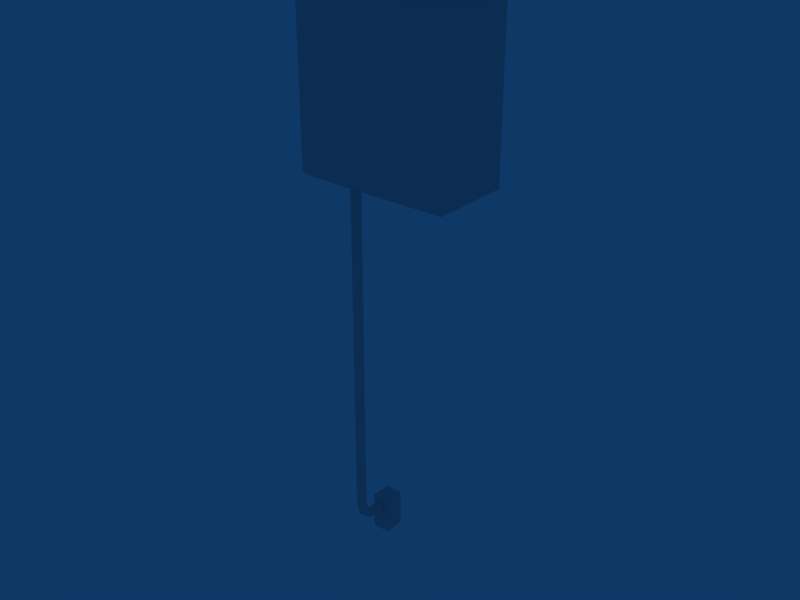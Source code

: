 # Source: fusebox_001.blend  (saved by Blender 5.0.119; exported with 4.5.12 LTS)
import bpy
from mathutils import Matrix  # noqa: F401  (used for matrix-valued properties, if any)

bpy.ops.wm.read_factory_settings(use_empty=True)
scene = bpy.context.scene
scene.name = 'Scene'

# ---- collections
col_collection_1 = bpy.data.collections.new('Collection 1'); scene.collection.children.link(col_collection_1)

# ---- materials (node trees are filled in below, after node groups)
mat_material = bpy.data.materials.new('Material')
mat_material.alpha_threshold = 0.0
mat_material.use_backface_culling_lightprobe_volume = False
mat_material.roughness = 0.5
mat_material.line_color = (0.0, 0.0, 0.0, 1.0)

# ---- material node trees
mat_material.use_nodes = True; mat_material.node_tree.nodes.clear()
_N = mat_material.node_tree.nodes; _L = mat_material.node_tree.links
n0 = _N.new('NodeFrame'); n0.name = 'Frame'; n0.location = (0, 0)
n0.label = 'Versioning: Use Nodes was removed'
n0.width = 150
n1 = _N.new('ShaderNodeOutputMaterial'); n1.name = 'Material Output'; n1.location = (480, 0)
n1.target = 'EEVEE'
n2 = _N.new('ShaderNodeBsdfPrincipled'); n2.name = 'Principled BSDF'; n2.location = (0, 0)
n2.subsurface_method = 'BURLEY'
n3 = _N.new('ShaderNodeOutputMaterial'); n3.name = 'Material Output.001'; n3.location = (450, 0)
n3.target = 'CYCLES'
n4 = _N.new('ShaderNodeBsdfDiffuse'); n4.name = 'Diffuse BSDF'; n4.location = (0, 0)
n1.parent = n0
n2.parent = n0
n3.parent = n0
n4.parent = n0
_L.new(n2.outputs[0], n1.inputs[0])
_L.new(n4.outputs[0], n3.inputs[0])
n1.is_active_output = True

# ---- world
world_world = bpy.data.worlds.new('World'); scene.world = world_world
world_world.use_nodes = True; world_world.node_tree.nodes.clear()
_N = world_world.node_tree.nodes; _L = world_world.node_tree.links
n0 = _N.new('ShaderNodeOutputWorld'); n0.name = 'World Output'; n0.location = (280, 0)
n1 = _N.new('ShaderNodeBackground'); n1.name = 'Background'; n1.location = (0, 0)
n1.inputs[0].default_value = (0.05656, 0.2208, 0.4, 1.0)
n2 = _N.new('NodeFrame'); n2.name = 'Frame'; n2.location = (0, 0)
n2.label = 'Versioning: Use Nodes was removed'
n2.width = 150
n0.parent = n2
n1.parent = n2
_L.new(n1.outputs[0], n0.inputs[0])
n0.is_active_output = True
world_world.color = (0.05656, 0.2208, 0.4)
world_world.use_sun_shadow = False
world_world.sun_shadow_jitter_overblur = 0.0
world_world.cycles.sampling_method = 'MANUAL'
world_world.cycles.sample_map_resolution = 256

# ---- meshes
me_cube = bpy.data.meshes.new('Cube')
me_cube.from_pydata([(0.7801, 0.5494, 5.142), (0.7801, -0.5669, 5.142), (-1.0, -0.5669, 5.142), (-1.0, 0.5494, 5.142), (0.7801, 0.5494, 6.985), (0.7801, -0.5669, 6.985), (-1.0, -0.5669, 6.985), (-1.0, 0.5494, 6.985), (-1.0, 0.5494, 7.051), (-1.0, -0.5014, 7.051), (0.7801, -0.5014, 7.051), (0.7801, 0.5494, 7.051), (0.5845, 0.5494, 7.07), (0.5845, 0.1858, 7.07), (-0.8044, 0.1858, 7.07), (-0.8044, 0.5494, 7.07), (-0.8044, 0.5494, 7.293), (-0.8044, 0.1858, 7.293), (0.5845, 0.1858, 7.293), (0.5845, 0.5494, 7.293), (0.5707, 0.5494, 7.352), (0.5707, 0.197, 7.352), (-0.7906, 0.197, 7.352), (-0.7906, 0.5494, 7.352), (-1.0, 0.5494, 5.057), (-1.0, -0.4425, 5.057), (0.7801, -0.4425, 5.057), (0.7801, 0.5494, 5.057), (-0.6238, -0.07267, 0.6158), (-0.6555, -0.1276, 0.6158), (-0.7189, -0.1276, 0.6158), (-0.7507, -0.07267, 0.6158), (-0.7189, -0.01773, 0.6158), (-0.6555, -0.01773, 0.6158), (-0.6238, -0.07267, 4.921), (-0.6555, -0.1276, 4.921), (-0.7189, -0.1276, 4.921), (-0.7507, -0.07267, 4.921), (-0.7189, -0.01773, 4.921), (-0.6555, -0.01773, 4.921), (-0.5981, -0.07267, 4.921), (-0.6427, -0.1498, 4.921), (-0.7318, -0.1498, 4.921), (-0.7763, -0.07267, 4.921), (-0.7318, 0.004497, 4.921), (-0.6427, 0.004497, 4.921), (-0.6427, -0.1498, 5.166), (-0.5981, -0.07267, 5.166), (-0.7318, -0.1498, 5.166), (-0.7763, -0.07267, 5.166), (-0.7318, 0.004497, 5.166), (-0.6427, 0.004497, 5.166), (-0.6238, -0.0334, 0.4744), (-0.6555, -0.08098, 0.4469), (-0.7189, -0.08098, 0.4469), (-0.7507, -0.0334, 0.4744), (-0.7189, 0.01418, 0.5019), (-0.6555, 0.01418, 0.5019), (-0.6238, 0.07655, 0.388), (-0.6555, 0.04909, 0.3404), (-0.7189, 0.04909, 0.3404), (-0.7507, 0.07655, 0.388), (-0.7189, 0.104, 0.4356), (-0.6555, 0.104, 0.4356), (-0.6238, 0.2415, 0.3645), (-0.6555, 0.2415, 0.3095), (-0.7189, 0.2415, 0.3095), (-0.7507, 0.2415, 0.3645), (-0.7189, 0.2415, 0.4194), (-0.6555, 0.2415, 0.4194), (-0.6555, 0.4143, 0.3095), (-0.6238, 0.4143, 0.3645), (-0.7189, 0.4143, 0.3095), (-0.7507, 0.4143, 0.3645), (-0.7189, 0.4143, 0.4194), (-0.6555, 0.4143, 0.4194), (-0.7958, 0.5494, 0.4867), (-0.7958, 0.5494, 0.001662), (-0.7958, 0.2914, 0.001662), (-0.7958, 0.2914, 0.4867), (-0.5671, 0.5494, 0.4867), (-0.5671, 0.5494, 0.001662), (-0.5671, 0.2914, 0.001664), (-0.5671, 0.2914, 0.4867)], [], [(0, 4, 5, 1), (1, 5, 6, 2), (2, 6, 7, 3), (4, 0, 3, 7), (7, 6, 9, 8), (6, 5, 10, 9), (4, 7, 8, 11), (5, 4, 11, 10), (10, 11, 12, 13), (11, 8, 15, 12), (9, 10, 13, 14), (8, 9, 14, 15), (15, 14, 17, 16), (14, 13, 18, 17), (12, 15, 16, 19), (13, 12, 19, 18), (18, 19, 20, 21), (19, 16, 23, 20), (17, 18, 21, 22), (16, 17, 22, 23), (20, 23, 22, 21), (2, 3, 24, 25), (1, 2, 25, 26), (3, 0, 27, 24), (0, 1, 26, 27), (27, 26, 25, 24), (28, 34, 35, 29), (29, 35, 36, 30), (30, 36, 37, 31), (31, 37, 38, 32), (32, 38, 39, 33), (33, 39, 34, 28), (35, 34, 40, 41), (36, 35, 41, 42), (37, 36, 42, 43), (38, 37, 43, 44), (39, 38, 44, 45), (34, 39, 45, 40), (41, 40, 47, 46), (42, 41, 46, 48), (43, 42, 48, 49), (44, 43, 49, 50), (45, 44, 50, 51), (40, 45, 51, 47), (28, 29, 53, 52), (29, 30, 54, 53), (30, 31, 55, 54), (31, 32, 56, 55), (32, 33, 57, 56), (33, 28, 52, 57), (52, 53, 59, 58), (53, 54, 60, 59), (54, 55, 61, 60), (55, 56, 62, 61), (56, 57, 63, 62), (57, 52, 58, 63), (58, 59, 65, 64), (59, 60, 66, 65), (60, 61, 67, 66), (61, 62, 68, 67), (62, 63, 69, 68), (63, 58, 64, 69), (64, 65, 70, 71), (65, 66, 72, 70), (66, 67, 73, 72), (67, 68, 74, 73), (68, 69, 75, 74), (69, 64, 71, 75), (78, 79, 76, 77), (80, 83, 82, 81), (76, 80, 81, 77), (77, 81, 82, 78), (78, 82, 83, 79), (79, 83, 80, 76)])
_uv = me_cube.uv_layers.new(name='UVTex')
_uv.uv.foreach_set('vector', [0.0, 0.0, 1.0, 0.0, 1.0, 1.0, 0.0, 1.0, 0.0, 0.0, 1.0, 0.0, 1.0, 1.0, 0.0, 1.0, 0.0, 0.0, 1.0, 0.0, 1.0, 1.0, 0.0, 1.0, 0.0, 0.0, 1.0, 0.0, 1.0, 1.0, 0.0, 1.0, 0.0, 0.0, 1.0, 0.0, 1.0, 1.0, 0.0, 1.0, 0.0, 0.0, 1.0, 0.0, 1.0, 1.0, 0.0, 1.0, 0.0, 0.0, 1.0, 0.0, 1.0, 1.0, 0.0, 1.0, 0.0, 0.0, 1.0, 0.0, 1.0, 1.0, 0.0, 1.0, 0.0, 0.0, 1.0, 0.0, 1.0, 1.0, 0.0, 1.0, 0.0, 0.0, 1.0, 0.0, 1.0, 1.0, 0.0, 1.0, 0.0, 0.0, 1.0, 0.0, 1.0, 1.0, 0.0, 1.0, 0.0, 0.0, 1.0, 0.0, 1.0, 1.0, 0.0, 1.0, 0.0, 0.0, 1.0, 0.0, 1.0, 1.0, 0.0, 1.0, 0.0, 0.0, 1.0, 0.0, 1.0, 1.0, 0.0, 1.0, 0.0, 0.0, 1.0, 0.0, 1.0, 1.0, 0.0, 1.0, 0.0, 0.0, 1.0, 0.0, 1.0, 1.0, 0.0, 1.0, 0.0, 0.0, 1.0, 0.0, 1.0, 1.0, 0.0, 1.0, 0.0, 0.0, 1.0, 0.0, 1.0, 1.0, 0.0, 1.0, 0.0, 0.0, 1.0, 0.0, 1.0, 1.0, 0.0, 1.0, 0.0, 0.0, 1.0, 0.0, 1.0, 1.0, 0.0, 1.0, 0.0, 0.0, 1.0, 0.0, 1.0, 1.0, 0.0, 1.0, 0.0, 0.0, 1.0, 0.0, 1.0, 1.0, 0.0, 1.0, 0.0, 0.0, 1.0, 0.0, 1.0, 1.0, 0.0, 1.0, 0.0, 0.0, 1.0, 0.0, 1.0, 1.0, 0.0, 1.0, 0.0, 0.0, 1.0, 0.0, 1.0, 1.0, 0.0, 1.0, 0.0, 0.0, 1.0, 0.0, 1.0, 1.0, 0.0, 1.0, 0.1235, 0.006747, 0.0008035, 0.9964, 0.0008238, 0.9963, 0.1235, 0.00685, 0.1235, 0.00685, 0.0008238, 0.9963, 0.0008374, 0.9964, 0.1235, 0.006851, 0.1235, 0.006851, 0.0008374, 0.9964, 0.0008295, 0.9964, 0.1235, 0.006749, 0.1235, 0.006749, 0.0008295, 0.9964, 0.0008048, 0.9965, 0.1235, 0.006629, 0.1235, 0.006629, 0.0008048, 0.9965, 0.0007938, 0.9964, 0.1235, 0.006629, 0.1235, 0.006629, 0.0007938, 0.9964, 0.0008035, 0.9964, 0.1235, 0.006747, 0.0008238, 0.9963, 0.0008035, 0.9964, 0.0007492, 0.9966, 0.0007986, 0.9965, 0.0008374, 0.9964, 0.0008238, 0.9963, 0.0007986, 0.9965, 0.0008348, 0.9966, 0.0008295, 0.9964, 0.0008374, 0.9964, 0.0008348, 0.9966, 0.0008238, 0.9967, 0.0008048, 0.9965, 0.0008295, 0.9964, 0.0008238, 0.9967, 0.0007632, 0.9968, 0.0007938, 0.9964, 0.0008048, 0.9965, 0.0007632, 0.9968, 0.0007289, 0.9967, 0.0008035, 0.9964, 0.0007938, 0.9964, 0.0007289, 0.9967, 0.0007492, 0.9966, 0.0007986, 0.9965, 0.0007492, 0.9966, 0.0002084, 0.9979, 0.0006626, 0.9976, 0.0008348, 0.9966, 0.0007986, 0.9965, 0.0006626, 0.9976, 0.001043, 0.998, 0.0008238, 0.9967, 0.0008348, 0.9966, 0.001043, 0.998, 0.001043, 0.9988, 0.0007632, 0.9968, 0.0008238, 0.9967, 0.001043, 0.9988, 0.0003692, 1.0, 0.0007289, 0.9967, 0.0007632, 0.9968, 0.0003692, 1.0, 0.0, 0.9987, 0.0007492, 0.9966, 0.0007289, 0.9967, 0.0, 0.9987, 0.0002084, 0.9979, 0.1235, 0.006747, 0.1235, 0.00685, 0.1236, 0.005446, 0.1236, 0.0054, 0.1235, 0.00685, 0.1235, 0.006851, 0.1237, 0.005452, 0.1236, 0.005446, 0.1235, 0.006851, 0.1235, 0.006749, 0.1237, 0.005418, 0.1237, 0.005452, 0.1235, 0.006749, 0.1235, 0.006629, 0.1237, 0.005353, 0.1237, 0.005418, 0.1235, 0.006629, 0.1235, 0.006629, 0.1236, 0.005343, 0.1237, 0.005353, 0.1235, 0.006629, 0.1235, 0.006747, 0.1236, 0.0054, 0.1236, 0.005343, 0.1236, 0.0054, 0.1236, 0.005446, 0.1238, 0.004258, 0.1237, 0.004203, 0.1236, 0.005446, 0.1237, 0.005452, 0.1238, 0.004268, 0.1238, 0.004258, 0.1237, 0.005452, 0.1237, 0.005418, 0.1239, 0.004228, 0.1238, 0.004268, 0.1237, 0.005418, 0.1237, 0.005353, 0.1238, 0.00416, 0.1239, 0.004228, 0.1237, 0.005353, 0.1236, 0.005343, 0.1238, 0.004147, 0.1238, 0.00416, 0.1236, 0.005343, 0.1236, 0.0054, 0.1237, 0.004203, 0.1238, 0.004147, 0.1237, 0.004203, 0.1238, 0.004258, 0.124, 0.002397, 0.124, 0.002507, 0.1238, 0.004258, 0.1238, 0.004268, 0.124, 0.002442, 0.124, 0.002397, 0.1238, 0.004268, 0.1239, 0.004228, 0.124, 0.002567, 0.124, 0.002442, 0.1239, 0.004228, 0.1238, 0.00416, 0.124, 0.002656, 0.124, 0.002567, 0.1238, 0.00416, 0.1238, 0.004147, 0.124, 0.002631, 0.124, 0.002656, 0.1238, 0.004147, 0.1237, 0.004203, 0.124, 0.002507, 0.124, 0.002631, 0.124, 0.002507, 0.124, 0.002397, 0.1243, 0.0, 0.1242, 0.0006179, 0.124, 0.002397, 0.124, 0.002442, 0.1243, 0.0006199, 0.1243, 0.0, 0.124, 0.002442, 0.124, 0.002567, 0.1242, 0.0009979, 0.1243, 0.0006199, 0.124, 0.002567, 0.124, 0.002656, 0.1242, 0.001109, 0.1242, 0.0009979, 0.124, 0.002656, 0.124, 0.002631, 0.1242, 0.001003, 0.1242, 0.001109, 0.124, 0.002631, 0.124, 0.002507, 0.1242, 0.0006179, 0.1242, 0.001003, 0.0, 0.0, 1.0, 0.0, 1.0, 1.0, 0.0, 1.0, 0.0, 0.0, 1.0, 0.0, 1.0, 1.0, 0.0, 1.0, 0.0, 0.0, 1.0, 0.0, 1.0, 1.0, 0.0, 1.0, 0.0, 0.0, 1.0, 0.0, 1.0, 1.0, 0.0, 1.0, 0.0, 0.0, 1.0, 0.0, 1.0, 1.0, 0.0, 1.0, 0.0, 0.0, 1.0, 0.0, 1.0, 1.0, 0.0, 1.0])
me_cube.materials.append(mat_material)
me_cube.use_remesh_preserve_volume = False
me_cube.use_remesh_preserve_attributes = False
me_cube.use_mirror_vertex_groups = False
me_cube.update()

# ---- objects
ob_cube = bpy.data.objects.new('Cube', me_cube)

# ---- transforms, parenting, visibility, modifiers, constraints
ob_cube.location = (0.0, 0.0, 0.0)
ob_cube.lock_rotations_4d = False
ob_cube.empty_display_type = 'ARROWS'
ob_cube.color = (0.0, 0.0, 0.0, 1.0)
ob_cube.lineart.crease_threshold = 0.0

# ---- collection membership
col_collection_1.objects.link(ob_cube)

# ---- scene / render settings (as saved in the file)
scene.frame_start = 1; scene.frame_end = 250; scene.frame_set(1)
scene.render.engine = 'BLENDER_EEVEE_NEXT'
scene.render.image_settings.file_format = 'JPEG'
scene.render.image_settings.color_mode = 'RGB'
scene.render.image_settings.compression = 90
scene.render.resolution_x = 800
scene.render.resolution_y = 600
scene.render.pixel_aspect_x = 100.0
scene.render.pixel_aspect_y = 100.0
scene.render.fps = 25
scene.render.dither_intensity = 0.0
scene.render.use_compositing = False
scene.render.use_sequencer = False
scene.render.bake_type = 'DISPLACEMENT'
scene.render.bake_margin = 2
scene.render.bake_bias = 0.0
scene.render.bake_samples = 0
scene.render.use_stamp_time = False
scene.render.use_stamp_date = False
scene.render.use_stamp_frame = False
scene.render.use_stamp_camera = False
scene.render.use_stamp_scene = False
scene.render.use_stamp_filename = False
scene.render.use_stamp_render_time = False
scene.render.stamp_font_size = 0
scene.cycles.use_denoising = False
scene.cycles.samples = 10
scene.cycles.sampling_pattern = 'TABULATED_SOBOL'
scene.cycles.light_sampling_threshold = 0.0
scene.cycles.use_adaptive_sampling = False
scene.cycles.use_light_tree = False
scene.cycles.blur_glossy = 0.0
scene.cycles.volume_bounces = 1
scene.cycles.pixel_filter_type = 'GAUSSIAN'
scene.cycles.sample_clamp_indirect = 0.0
scene.view_settings.view_transform = 'Raw'
bpy.context.view_layer.update()

# ---- added for rendering (the .blend has no active camera): camera
cam_auto = bpy.data.cameras.new('AutoCamera')
cam_auto.lens = 50.0
cam_auto.sensor_width = 36.0
cam_auto.clip_end = 1000.0
ob_auto_camera = bpy.data.objects.new('AutoCamera', cam_auto)
scene.collection.objects.link(ob_auto_camera)
ob_auto_camera.location = (6.96301, -8.49628, 9.33512)
ob_auto_camera.rotation_euler = (1.09748, -7.21219e-08, 0.694738)
scene.camera = ob_auto_camera
bpy.context.view_layer.update()
